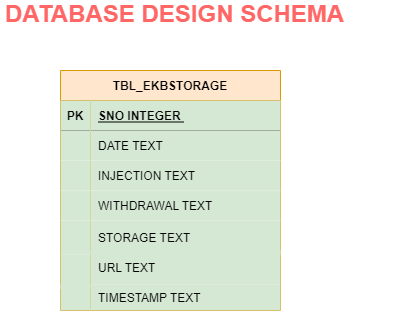

The diagram above was exported from draw.io. Its source (the exported page's mxGraphModel, read from the mxfile embedded in the PNG):
<mxGraphModel dx="918" dy="512" grid="1" gridSize="10" guides="1" tooltips="1" connect="1" arrows="1" fold="1" page="1" pageScale="1" pageWidth="850" pageHeight="1100" math="0" shadow="0">
  <root>
    <mxCell id="0" />
    <mxCell id="1" parent="0" />
    <mxCell id="vttBfJn2A4P3tZJTGpM9-20" value="&lt;b&gt;&lt;font color=&quot;#ff6666&quot;&gt;DATABASE DESIGN SCHEMA&lt;/font&gt;&lt;/b&gt;" style="text;html=1;strokeColor=none;fillColor=none;spacing=5;spacingTop=-20;whiteSpace=wrap;overflow=hidden;rounded=0;fontSize=24;" parent="1" vertex="1">
      <mxGeometry x="270" y="100" width="410" height="20" as="geometry" />
    </mxCell>
    <mxCell id="vttBfJn2A4P3tZJTGpM9-21" value="" style="group" parent="1" vertex="1" connectable="0">
      <mxGeometry x="330" y="160" width="220" height="250" as="geometry" />
    </mxCell>
    <mxCell id="vttBfJn2A4P3tZJTGpM9-1" value="TBL_EKBSTORAGE" style="shape=table;startSize=30;container=1;collapsible=1;childLayout=tableLayout;fixedRows=1;rowLines=0;fontStyle=1;align=center;resizeLast=1;fillColor=#ffe6cc;strokeColor=#d79b00;" parent="vttBfJn2A4P3tZJTGpM9-21" vertex="1">
      <mxGeometry width="220" height="240" as="geometry" />
    </mxCell>
    <mxCell id="vttBfJn2A4P3tZJTGpM9-2" value="" style="shape=partialRectangle;collapsible=0;dropTarget=0;pointerEvents=0;fillColor=none;top=0;left=0;bottom=1;right=0;points=[[0,0.5],[1,0.5]];portConstraint=eastwest;" parent="vttBfJn2A4P3tZJTGpM9-1" vertex="1">
      <mxGeometry y="30" width="220" height="30" as="geometry" />
    </mxCell>
    <mxCell id="vttBfJn2A4P3tZJTGpM9-3" value="PK" style="shape=partialRectangle;connectable=0;fillColor=#d5e8d4;top=0;left=0;bottom=0;right=0;fontStyle=1;overflow=hidden;strokeColor=#82b366;" parent="vttBfJn2A4P3tZJTGpM9-2" vertex="1">
      <mxGeometry width="30" height="30" as="geometry">
        <mxRectangle width="30" height="30" as="alternateBounds" />
      </mxGeometry>
    </mxCell>
    <mxCell id="vttBfJn2A4P3tZJTGpM9-4" value="SNO INTEGER " style="shape=partialRectangle;connectable=0;fillColor=#d5e8d4;top=0;left=0;bottom=0;right=0;align=left;spacingLeft=6;fontStyle=5;overflow=hidden;strokeColor=#82b366;" parent="vttBfJn2A4P3tZJTGpM9-2" vertex="1">
      <mxGeometry x="30" width="190" height="30" as="geometry">
        <mxRectangle width="190" height="30" as="alternateBounds" />
      </mxGeometry>
    </mxCell>
    <mxCell id="vttBfJn2A4P3tZJTGpM9-5" value="" style="shape=partialRectangle;collapsible=0;dropTarget=0;pointerEvents=0;fillColor=none;top=0;left=0;bottom=0;right=0;points=[[0,0.5],[1,0.5]];portConstraint=eastwest;" parent="vttBfJn2A4P3tZJTGpM9-1" vertex="1">
      <mxGeometry y="60" width="220" height="30" as="geometry" />
    </mxCell>
    <mxCell id="vttBfJn2A4P3tZJTGpM9-6" value="" style="shape=partialRectangle;connectable=0;fillColor=#d5e8d4;top=0;left=0;bottom=0;right=0;editable=1;overflow=hidden;strokeColor=#82b366;" parent="vttBfJn2A4P3tZJTGpM9-5" vertex="1">
      <mxGeometry width="30" height="30" as="geometry">
        <mxRectangle width="30" height="30" as="alternateBounds" />
      </mxGeometry>
    </mxCell>
    <mxCell id="vttBfJn2A4P3tZJTGpM9-7" value="DATE TEXT" style="shape=partialRectangle;connectable=0;fillColor=#d5e8d4;top=0;left=0;bottom=0;right=0;align=left;spacingLeft=6;overflow=hidden;strokeColor=#82b366;" parent="vttBfJn2A4P3tZJTGpM9-5" vertex="1">
      <mxGeometry x="30" width="190" height="30" as="geometry">
        <mxRectangle width="190" height="30" as="alternateBounds" />
      </mxGeometry>
    </mxCell>
    <mxCell id="vttBfJn2A4P3tZJTGpM9-8" value="" style="shape=partialRectangle;collapsible=0;dropTarget=0;pointerEvents=0;fillColor=none;top=0;left=0;bottom=0;right=0;points=[[0,0.5],[1,0.5]];portConstraint=eastwest;" parent="vttBfJn2A4P3tZJTGpM9-1" vertex="1">
      <mxGeometry y="90" width="220" height="30" as="geometry" />
    </mxCell>
    <mxCell id="vttBfJn2A4P3tZJTGpM9-9" value="" style="shape=partialRectangle;connectable=0;fillColor=#d5e8d4;top=0;left=0;bottom=0;right=0;editable=1;overflow=hidden;strokeColor=#82b366;" parent="vttBfJn2A4P3tZJTGpM9-8" vertex="1">
      <mxGeometry width="30" height="30" as="geometry">
        <mxRectangle width="30" height="30" as="alternateBounds" />
      </mxGeometry>
    </mxCell>
    <mxCell id="vttBfJn2A4P3tZJTGpM9-10" value="INJECTION TEXT" style="shape=partialRectangle;connectable=0;fillColor=#d5e8d4;top=0;left=0;bottom=0;right=0;align=left;spacingLeft=6;overflow=hidden;strokeColor=#82b366;" parent="vttBfJn2A4P3tZJTGpM9-8" vertex="1">
      <mxGeometry x="30" width="190" height="30" as="geometry">
        <mxRectangle width="190" height="30" as="alternateBounds" />
      </mxGeometry>
    </mxCell>
    <mxCell id="vttBfJn2A4P3tZJTGpM9-11" value="" style="shape=partialRectangle;collapsible=0;dropTarget=0;pointerEvents=0;fillColor=none;top=0;left=0;bottom=0;right=0;points=[[0,0.5],[1,0.5]];portConstraint=eastwest;" parent="vttBfJn2A4P3tZJTGpM9-1" vertex="1">
      <mxGeometry y="120" width="220" height="30" as="geometry" />
    </mxCell>
    <mxCell id="vttBfJn2A4P3tZJTGpM9-12" value="" style="shape=partialRectangle;connectable=0;fillColor=#d5e8d4;top=0;left=0;bottom=0;right=0;editable=1;overflow=hidden;strokeColor=#82b366;" parent="vttBfJn2A4P3tZJTGpM9-11" vertex="1">
      <mxGeometry width="30" height="30" as="geometry">
        <mxRectangle width="30" height="30" as="alternateBounds" />
      </mxGeometry>
    </mxCell>
    <mxCell id="vttBfJn2A4P3tZJTGpM9-13" value="WITHDRAWAL TEXT" style="shape=partialRectangle;connectable=0;fillColor=#d5e8d4;top=0;left=0;bottom=0;right=0;align=left;spacingLeft=6;overflow=hidden;strokeColor=#82b366;" parent="vttBfJn2A4P3tZJTGpM9-11" vertex="1">
      <mxGeometry x="30" width="190" height="30" as="geometry">
        <mxRectangle width="190" height="30" as="alternateBounds" />
      </mxGeometry>
    </mxCell>
    <mxCell id="vttBfJn2A4P3tZJTGpM9-15" value="STORAGE TEXT" style="shape=partialRectangle;connectable=0;fillColor=#d5e8d4;top=0;left=0;bottom=0;right=0;align=left;spacingLeft=6;overflow=hidden;strokeColor=#82b366;" parent="vttBfJn2A4P3tZJTGpM9-21" vertex="1">
      <mxGeometry x="30" y="149.9985714285714" width="190" height="34.285714285714285" as="geometry">
        <mxRectangle width="190" height="30" as="alternateBounds" />
      </mxGeometry>
    </mxCell>
    <mxCell id="vttBfJn2A4P3tZJTGpM9-16" value="URL TEXT" style="shape=partialRectangle;connectable=0;fillColor=#d5e8d4;top=0;left=0;bottom=0;right=0;align=left;spacingLeft=6;overflow=hidden;strokeColor=#82b366;" parent="vttBfJn2A4P3tZJTGpM9-21" vertex="1">
      <mxGeometry x="30" y="180.0042857142857" width="190" height="34.285714285714285" as="geometry">
        <mxRectangle width="190" height="30" as="alternateBounds" />
      </mxGeometry>
    </mxCell>
    <mxCell id="vttBfJn2A4P3tZJTGpM9-17" value="" style="shape=partialRectangle;connectable=0;fillColor=#d5e8d4;top=0;left=0;bottom=0;right=0;editable=1;overflow=hidden;strokeColor=#82b366;" parent="vttBfJn2A4P3tZJTGpM9-21" vertex="1">
      <mxGeometry y="149.9985714285714" width="30" height="34.285714285714285" as="geometry">
        <mxRectangle width="30" height="30" as="alternateBounds" />
      </mxGeometry>
    </mxCell>
    <mxCell id="vttBfJn2A4P3tZJTGpM9-18" value="" style="shape=partialRectangle;connectable=0;fillColor=#d5e8d4;top=0;left=0;bottom=0;right=0;editable=1;overflow=hidden;strokeColor=#82b366;" parent="vttBfJn2A4P3tZJTGpM9-21" vertex="1">
      <mxGeometry y="184.2842857142857" width="30" height="34.285714285714285" as="geometry">
        <mxRectangle width="30" height="30" as="alternateBounds" />
      </mxGeometry>
    </mxCell>
    <mxCell id="ZlC2ysiL0U-_drOcrSY1-1" value="TIMESTAMP TEXT" style="shape=partialRectangle;connectable=0;fillColor=#d5e8d4;top=0;left=0;bottom=0;right=0;align=left;spacingLeft=6;overflow=hidden;strokeColor=#82b366;" vertex="1" parent="vttBfJn2A4P3tZJTGpM9-21">
      <mxGeometry x="30" y="214.29" width="190" height="25.71" as="geometry">
        <mxRectangle width="190" height="30" as="alternateBounds" />
      </mxGeometry>
    </mxCell>
    <mxCell id="ZlC2ysiL0U-_drOcrSY1-2" value="" style="shape=partialRectangle;connectable=0;fillColor=#d5e8d4;top=0;left=0;bottom=0;right=0;editable=1;overflow=hidden;strokeColor=#82b366;" vertex="1" parent="vttBfJn2A4P3tZJTGpM9-21">
      <mxGeometry y="214.29" width="30" height="25.71" as="geometry">
        <mxRectangle width="30" height="30" as="alternateBounds" />
      </mxGeometry>
    </mxCell>
  </root>
</mxGraphModel>